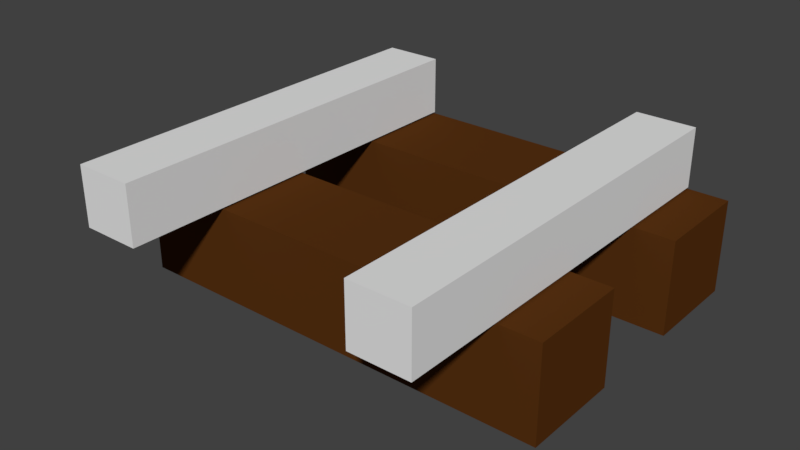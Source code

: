 # Source: straightTrack.blend  (saved by Blender 2.79.0; exported with 4.5.12 LTS)
import bpy
from mathutils import Matrix  # noqa: F401  (used for matrix-valued properties, if any)

bpy.ops.wm.read_factory_settings(use_empty=True)
scene = bpy.context.scene
scene.name = 'Scene'

# ---- collections
col_collection_1 = bpy.data.collections.new('Collection 1'); scene.collection.children.link(col_collection_1)

# ---- materials (node trees are filled in below, after node groups)
mat_steel = bpy.data.materials.new('Steel')
mat_steel.alpha_threshold = 0.0
mat_steel.roughness = 0.5
mat_wood = bpy.data.materials.new('Wood')
mat_wood.alpha_threshold = 0.0
mat_wood.roughness = 0.5
mat_wood.line_color = (0.0, 0.0, 0.0, 1.0)

# ---- material node trees
mat_steel.use_nodes = True; mat_steel.node_tree.nodes.clear()
_N = mat_steel.node_tree.nodes; _L = mat_steel.node_tree.links
n0 = _N.new('ShaderNodeOutputMaterial'); n0.name = 'Material Output'; n0.location = (300, 300)
n1 = _N.new('ShaderNodeBsdfDiffuse'); n1.name = 'Diffuse BSDF'; n1.location = (10, 300)
_L.new(n1.outputs[0], n0.inputs[0])
n0.is_active_output = True
mat_wood.use_nodes = True; mat_wood.node_tree.nodes.clear()
_N = mat_wood.node_tree.nodes; _L = mat_wood.node_tree.links
n0 = _N.new('ShaderNodeOutputMaterial'); n0.name = 'Material Output'; n0.location = (300, 300)
n1 = _N.new('ShaderNodeBsdfDiffuse'); n1.name = 'Diffuse BSDF'; n1.location = (10, 300)
n1.inputs[0].default_value = (0.09463, 0.03056, 0.005982, 1.0)
_L.new(n1.outputs[0], n0.inputs[0])
n0.is_active_output = True

# ---- world
world_world = bpy.data.worlds.new('World'); scene.world = world_world
world_world.color = (0.05088, 0.05088, 0.05088)
world_world.use_sun_shadow = False
world_world.sun_shadow_jitter_overblur = 0.0
world_world.cycles.sampling_method = 'MANUAL'

# ---- meshes
me_cube_002 = bpy.data.meshes.new('Cube.002')
me_cube_002.from_pydata([(-0.443, -0.5023, 0.1604), (-0.443, -0.5023, 0.3082), (-0.443, 0.5023, 0.1604), (-0.443, 0.5023, 0.3082), (-0.294, -0.5023, 0.1604), (-0.294, -0.5023, 0.3082), (-0.294, 0.5023, 0.1604), (-0.294, 0.5023, 0.3082)], [], [(0, 1, 3, 2), (2, 3, 7, 6), (6, 7, 5, 4), (4, 5, 1, 0), (2, 6, 4, 0), (7, 3, 1, 5)])
me_cube_002.use_remesh_preserve_volume = False
me_cube_002.use_remesh_preserve_attributes = False
me_cube_002.use_mirror_vertex_groups = False
me_cube_002.update()
me_cube_001 = bpy.data.meshes.new('Cube.001')
me_cube_001.from_pydata([(0.2977, -0.5023, 0.1604), (0.2977, -0.5023, 0.3082), (0.2977, 0.5023, 0.1604), (0.2977, 0.5023, 0.3082), (0.4467, -0.5023, 0.1604), (0.4467, -0.5023, 0.3082), (0.4467, 0.5023, 0.1604), (0.4467, 0.5023, 0.3082)], [], [(0, 1, 3, 2), (2, 3, 7, 6), (6, 7, 5, 4), (4, 5, 1, 0), (2, 6, 4, 0), (7, 3, 1, 5)])
me_cube_001.materials.append(mat_steel)
me_cube_001.use_remesh_preserve_volume = False
me_cube_001.use_remesh_preserve_attributes = False
me_cube_001.use_mirror_vertex_groups = False
me_cube_001.update()
me_cube = bpy.data.meshes.new('Cube')
me_cube.from_pydata([(0.5452, 0.1554, -0.5045), (0.5452, -0.0798, -0.5045), (-0.5414, -0.0798, -0.5045), (-0.5414, 0.1554, -0.5045), (0.5452, 0.1554, -0.2522), (0.5452, 0.1554, -0.2518), (0.5452, 0.1554, 0.2522), (0.5452, -0.0798, -0.2522), (0.5452, -0.0798, -0.2518), (0.5452, -0.0798, 0.2522), (-0.5414, -0.0798, -0.2522), (-0.5414, -0.0798, -0.2518), (-0.5414, -0.0798, 0.2522), (-0.5414, 0.1554, -0.2522), (-0.5414, 0.1554, -0.2518), (-0.5414, 0.1554, 0.2522), (0.5452, 0.1554, -1.652e-09), (-0.5414, 0.1554, -1.652e-09), (-0.5414, -0.0798, -1.652e-09), (0.5452, -0.0798, -1.652e-09), (0.5452, 0.1554, 0.2522), (-0.5414, 0.1554, 0.2522), (-0.5414, -0.0798, 0.2522), (0.5452, -0.0798, 0.2522)], [], [(0, 1, 2, 3), (7, 5, 14, 10), (22, 23, 20, 21), (18, 17, 16, 19), (4, 0, 3, 13), (6, 16, 17, 15), (5, 4, 13, 14), (2, 10, 13, 3), (10, 11, 14, 13), (18, 12, 15, 17), (1, 7, 10, 2), (7, 8, 11, 10), (19, 9, 12, 18), (0, 4, 7, 1), (4, 5, 8, 7), (16, 6, 9, 19)])
me_cube.materials.append(mat_wood)
me_cube.use_remesh_preserve_volume = False
me_cube.use_remesh_preserve_attributes = False
me_cube.use_mirror_vertex_groups = False
me_cube.update()

# ---- objects
ob_cube_002 = bpy.data.objects.new('Cube.002', me_cube_002)
ob_cube_001 = bpy.data.objects.new('Cube.001', me_cube_001)
ob_cube = bpy.data.objects.new('Cube', me_cube)

# ---- transforms, parenting, visibility, modifiers, constraints
ob_cube_002.location = (0.0, 0.0, 0.0)
ob_cube_002.lineart.crease_threshold = 0.0
ob_cube_001.location = (0.0, 0.0, 0.0)
ob_cube_001.lineart.crease_threshold = 0.0
ob_cube.location = (0.0, 0.0, 0.0)
ob_cube.rotation_euler = (1.571, -0.0, 0.0)
ob_cube.lock_rotations_4d = False
ob_cube.empty_display_type = 'ARROWS'
ob_cube.lineart.crease_threshold = 0.0

# ---- collection membership
col_collection_1.objects.link(ob_cube_002)
col_collection_1.objects.link(ob_cube_001)
col_collection_1.objects.link(ob_cube)

# ---- scene / render settings (as saved in the file)
scene.frame_start = 1; scene.frame_end = 250; scene.frame_set(1)
scene.render.engine = 'CYCLES'
scene.render.resolution_percentage = 50
scene.render.dither_intensity = 0.0
scene.cycles.use_denoising = False
scene.cycles.samples = 128
scene.cycles.sampling_pattern = 'TABULATED_SOBOL'
scene.cycles.use_adaptive_sampling = False
scene.cycles.use_light_tree = False
scene.cycles.blur_glossy = 0.0
scene.cycles.sample_clamp_indirect = 0.0
scene.view_settings.view_transform = 'Standard'
bpy.context.view_layer.update()

# ---- added for rendering (the .blend has no active camera and no usable light): camera, sun
cam_auto = bpy.data.cameras.new('AutoCamera')
cam_auto.lens = 50.0
cam_auto.sensor_width = 36.0
cam_auto.clip_end = 1000.0
ob_auto_camera = bpy.data.objects.new('AutoCamera', cam_auto)
scene.collection.objects.link(ob_auto_camera)
ob_auto_camera.location = (1.41872, -1.69904, 1.24762)
ob_auto_camera.rotation_euler = (1.09748, -7.21219e-08, 0.694738)
scene.camera = ob_auto_camera
light_auto_sun = bpy.data.lights.new('AutoSun', 'SUN')
light_auto_sun.energy = 3.0
light_auto_sun.angle = 0.0523599
ob_auto_sun = bpy.data.objects.new('AutoSun', light_auto_sun)
scene.collection.objects.link(ob_auto_sun)
ob_auto_sun.rotation_euler = (0.872665, 0.174533, 0.523599)
bpy.context.view_layer.update()
